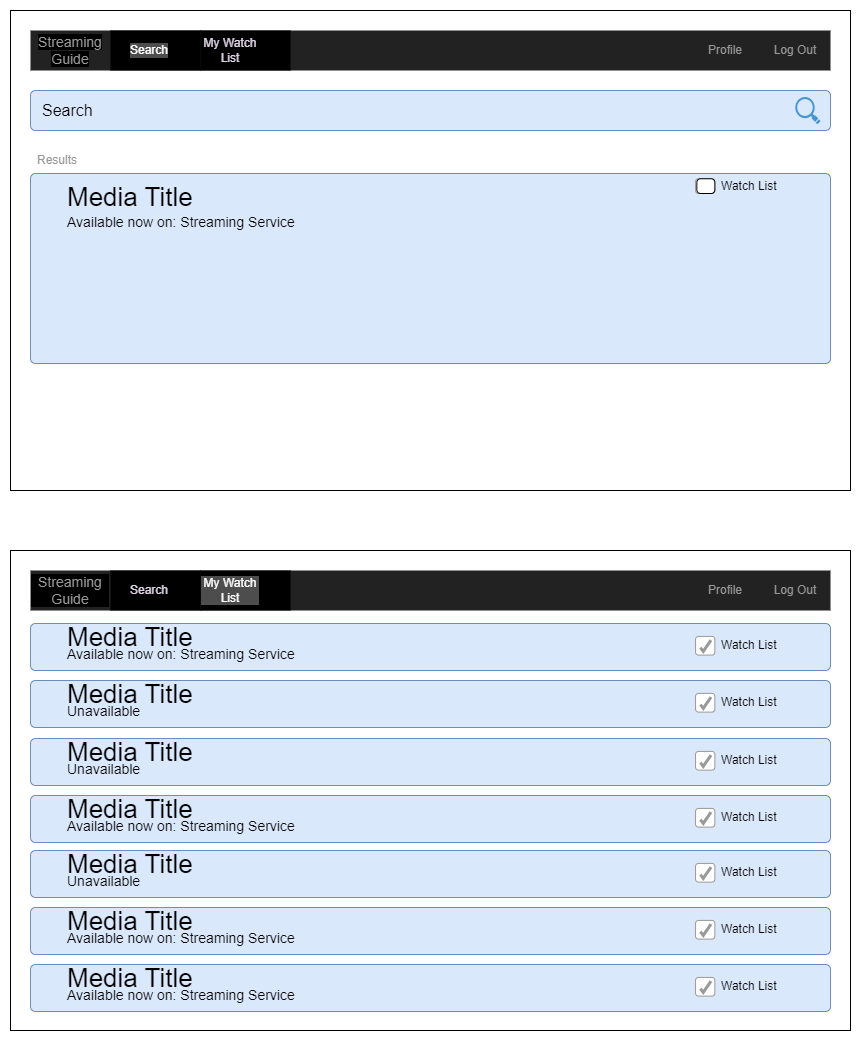

The diagram above was exported from draw.io. Its source (the exported page's mxGraphModel, read from the mxfile embedded in the PNG):
<mxGraphModel dx="1098" dy="820" grid="1" gridSize="10" guides="1" tooltips="1" connect="1" arrows="1" fold="1" page="1" pageScale="1.5" pageWidth="826" pageHeight="1169" background="none" math="0" shadow="0">
  <root>
    <mxCell id="0" style=";html=1;" />
    <mxCell id="1" style=";html=1;" parent="0" />
    <mxCell id="-p--03Bp41tv5PqwnQni-7" value="" style="rounded=0;whiteSpace=wrap;html=1;" vertex="1" parent="1">
      <mxGeometry x="20" y="50" width="840" height="480" as="geometry" />
    </mxCell>
    <mxCell id="3d76a8aef4d5c911-11" value="" style="html=1;shadow=0;dashed=0;shape=mxgraph.bootstrap.rrect;rSize=5;strokeColor=#6c8ebf;rounded=0;fontSize=12;align=center;fillColor=#dae8fc;" parent="1" vertex="1">
      <mxGeometry x="40" y="213" width="800" height="190" as="geometry" />
    </mxCell>
    <mxCell id="3d76a8aef4d5c911-13" value="Media Title" style="html=1;shadow=0;dashed=0;shape=mxgraph.bootstrap.anchor;fontSize=26;align=left;whiteSpace=wrap;" parent="3d76a8aef4d5c911-11" vertex="1">
      <mxGeometry x="35.04928806133625" y="19.83582089552239" width="700.985761226725" height="8.791044776119401" as="geometry" />
    </mxCell>
    <mxCell id="3d76a8aef4d5c911-14" value="Available now on: Streaming Service" style="html=1;shadow=0;dashed=0;shape=mxgraph.bootstrap.anchor;strokeColor=#dddddd;whiteSpace=wrap;align=left;verticalAlign=top;fontSize=14;whiteSpace=wrap;" parent="3d76a8aef4d5c911-11" vertex="1">
      <mxGeometry x="35.04928806133625" y="34.014925373134325" width="700.985761226725" height="17.582089552238802" as="geometry" />
    </mxCell>
    <mxCell id="3d76a8aef4d5c911-35" value="Watch List" style="html=1;shadow=0;dashed=0;shape=mxgraph.bootstrap.checkbox;fontSize=12;strokeColor=#999999;align=left;labelPosition=right;spacingLeft=5;rounded=0;" parent="3d76a8aef4d5c911-11" vertex="1">
      <mxGeometry x="665.0567901234567" y="5.25" width="19.27901234567901" height="14.75" as="geometry" />
    </mxCell>
    <mxCell id="-p--03Bp41tv5PqwnQni-46" value="" style="rounded=1;whiteSpace=wrap;html=1;arcSize=25;" vertex="1" parent="3d76a8aef4d5c911-11">
      <mxGeometry x="666.34" y="5.25" width="18" height="14.75" as="geometry" />
    </mxCell>
    <mxCell id="3d76a8aef4d5c911-18" value="Search" style="html=1;shadow=0;dashed=0;shape=mxgraph.bootstrap.rrect;rSize=5;strokeColor=#6c8ebf;;align=left;spacingLeft=10;fontSize=16;whiteSpace=wrap;rounded=0;fillColor=#dae8fc;" parent="1" vertex="1">
      <mxGeometry x="40" y="130" width="800" height="40" as="geometry" />
    </mxCell>
    <mxCell id="3d76a8aef4d5c911-23" value="Results" style="html=1;shadow=0;dashed=0;shape=mxgraph.bootstrap.rect;strokeColor=none;fillColor=none;fontColor=#999999;align=left;spacingLeft=5;whiteSpace=wrap;rounded=0;" parent="1" vertex="1">
      <mxGeometry x="40" y="190" width="200" height="20" as="geometry" />
    </mxCell>
    <mxCell id="-p--03Bp41tv5PqwnQni-2" value="" style="shadow=0;dashed=0;html=1;strokeColor=none;fillColor=#4495D1;labelPosition=center;verticalLabelPosition=bottom;verticalAlign=top;align=center;outlineConnect=0;shape=mxgraph.veeam.magnifying_glass;pointerEvents=1;" vertex="1" parent="1">
      <mxGeometry x="804.8" y="136.4" width="25.2" height="27.2" as="geometry" />
    </mxCell>
    <mxCell id="3d76a8aef4d5c911-1" value="" style="html=1;shadow=0;dashed=0;shape=mxgraph.bootstrap.rect;fillColor=#222222;strokeColor=none;whiteSpace=wrap;rounded=0;fontSize=12;fontColor=#000000;align=center;" parent="1" vertex="1">
      <mxGeometry x="40" y="70" width="800" height="40" as="geometry" />
    </mxCell>
    <mxCell id="3d76a8aef4d5c911-2" value="&lt;span style=&quot;background-color: rgb(0, 0, 0);&quot;&gt;Streaming Guide&lt;/span&gt;" style="html=1;shadow=0;dashed=0;fillColor=none;strokeColor=none;shape=mxgraph.bootstrap.rect;fontColor=#999999;fontSize=14;whiteSpace=wrap;" parent="3d76a8aef4d5c911-1" vertex="1">
      <mxGeometry width="80" height="40" as="geometry" />
    </mxCell>
    <mxCell id="3d76a8aef4d5c911-3" value="&lt;div style=&quot;&quot;&gt;&lt;span style=&quot;&quot;&gt;Search&lt;/span&gt;&lt;/div&gt;" style="html=1;shadow=0;dashed=0;shape=mxgraph.bootstrap.rect;fillColor=#000000;strokeColor=none;fontColor=#ffffff;spacingRight=30;whiteSpace=wrap;align=right;labelBackgroundColor=#4D4D4D;" parent="3d76a8aef4d5c911-1" vertex="1">
      <mxGeometry x="80" width="90" height="40" as="geometry" />
    </mxCell>
    <mxCell id="3d76a8aef4d5c911-9" value="Profile" style="html=1;shadow=0;dashed=0;fillColor=none;strokeColor=none;shape=mxgraph.bootstrap.rect;fontColor=#999999;whiteSpace=wrap;" parent="3d76a8aef4d5c911-1" vertex="1">
      <mxGeometry x="660" width="70" height="40" as="geometry" />
    </mxCell>
    <mxCell id="3d76a8aef4d5c911-10" value="Log Out" style="html=1;shadow=0;dashed=0;fillColor=none;strokeColor=none;shape=mxgraph.bootstrap.rect;fontColor=#999999;whiteSpace=wrap;" parent="3d76a8aef4d5c911-1" vertex="1">
      <mxGeometry x="730" width="70" height="40" as="geometry" />
    </mxCell>
    <mxCell id="-p--03Bp41tv5PqwnQni-1" value="My Watch List" style="html=1;shadow=0;dashed=0;shape=mxgraph.bootstrap.rect;fillColor=#000000;strokeColor=none;fontColor=#E1D5E7;spacingRight=30;whiteSpace=wrap;align=center;" vertex="1" parent="3d76a8aef4d5c911-1">
      <mxGeometry x="170.00347826086957" width="90" height="40" as="geometry" />
    </mxCell>
    <mxCell id="-p--03Bp41tv5PqwnQni-8" value="" style="rounded=0;whiteSpace=wrap;html=1;" vertex="1" parent="1">
      <mxGeometry x="20" y="590" width="840" height="480" as="geometry" />
    </mxCell>
    <mxCell id="-p--03Bp41tv5PqwnQni-9" value="" style="html=1;shadow=0;dashed=0;shape=mxgraph.bootstrap.rrect;rSize=5;strokeColor=#6c8ebf;rounded=0;fontSize=12;align=center;fillColor=#dae8fc;" vertex="1" parent="1">
      <mxGeometry x="40" y="663" width="800" height="47" as="geometry" />
    </mxCell>
    <mxCell id="-p--03Bp41tv5PqwnQni-10" value="Media Title" style="html=1;shadow=0;dashed=0;shape=mxgraph.bootstrap.anchor;fontSize=26;align=left;whiteSpace=wrap;" vertex="1" parent="-p--03Bp41tv5PqwnQni-9">
      <mxGeometry x="35.04928806133625" y="12.906755695208169" width="700.985761226725" height="2.174626865671641" as="geometry" />
    </mxCell>
    <mxCell id="-p--03Bp41tv5PqwnQni-11" value="Available now on: Streaming Service" style="html=1;shadow=0;dashed=0;shape=mxgraph.bootstrap.anchor;strokeColor=#dddddd;whiteSpace=wrap;align=left;verticalAlign=top;fontSize=14;whiteSpace=wrap;" vertex="1" parent="-p--03Bp41tv5PqwnQni-9">
      <mxGeometry x="35.04928806133625" y="16.414218381775335" width="700.985761226725" height="4.349253731343282" as="geometry" />
    </mxCell>
    <mxCell id="-p--03Bp41tv5PqwnQni-12" value="Watch List" style="html=1;shadow=0;dashed=0;shape=mxgraph.bootstrap.checkbox;fontSize=12;strokeColor=#999999;align=left;labelPosition=right;spacingLeft=5;rounded=0;" vertex="1" parent="-p--03Bp41tv5PqwnQni-9">
      <mxGeometry x="665.06" y="12.91" width="19.28" height="18.7" as="geometry" />
    </mxCell>
    <mxCell id="-p--03Bp41tv5PqwnQni-16" value="" style="html=1;shadow=0;dashed=0;shape=mxgraph.bootstrap.rect;fillColor=#222222;strokeColor=none;whiteSpace=wrap;rounded=0;fontSize=12;fontColor=#000000;align=center;" vertex="1" parent="1">
      <mxGeometry x="40" y="610" width="800" height="40" as="geometry" />
    </mxCell>
    <mxCell id="-p--03Bp41tv5PqwnQni-17" value="Streaming Guide" style="html=1;shadow=0;dashed=0;fillColor=none;strokeColor=none;shape=mxgraph.bootstrap.rect;fontColor=#999999;fontSize=14;whiteSpace=wrap;labelBackgroundColor=#000000;" vertex="1" parent="-p--03Bp41tv5PqwnQni-16">
      <mxGeometry width="80" height="40" as="geometry" />
    </mxCell>
    <mxCell id="-p--03Bp41tv5PqwnQni-18" value="&lt;div style=&quot;&quot;&gt;&lt;span style=&quot;background-color: initial;&quot;&gt;&lt;font color=&quot;#e1d5e7&quot;&gt;Search&lt;/font&gt;&lt;/span&gt;&lt;/div&gt;" style="html=1;shadow=0;dashed=0;shape=mxgraph.bootstrap.rect;fillColor=#000000;strokeColor=none;fontColor=#ffffff;spacingRight=30;whiteSpace=wrap;align=right;" vertex="1" parent="-p--03Bp41tv5PqwnQni-16">
      <mxGeometry x="80" width="90" height="40" as="geometry" />
    </mxCell>
    <mxCell id="-p--03Bp41tv5PqwnQni-19" value="Profile" style="html=1;shadow=0;dashed=0;fillColor=none;strokeColor=none;shape=mxgraph.bootstrap.rect;fontColor=#999999;whiteSpace=wrap;" vertex="1" parent="-p--03Bp41tv5PqwnQni-16">
      <mxGeometry x="660" width="70" height="40" as="geometry" />
    </mxCell>
    <mxCell id="-p--03Bp41tv5PqwnQni-20" value="Log Out" style="html=1;shadow=0;dashed=0;fillColor=none;strokeColor=none;shape=mxgraph.bootstrap.rect;fontColor=#999999;whiteSpace=wrap;" vertex="1" parent="-p--03Bp41tv5PqwnQni-16">
      <mxGeometry x="730" width="70" height="40" as="geometry" />
    </mxCell>
    <mxCell id="-p--03Bp41tv5PqwnQni-21" value="&lt;font color=&quot;#ffffff&quot;&gt;My Watch List&lt;/font&gt;" style="html=1;shadow=0;dashed=0;shape=mxgraph.bootstrap.rect;fillColor=#000000;strokeColor=none;fontColor=#E1D5E7;spacingRight=30;whiteSpace=wrap;align=center;labelBackgroundColor=#4D4D4D;" vertex="1" parent="-p--03Bp41tv5PqwnQni-16">
      <mxGeometry x="170.00347826086957" width="90" height="40" as="geometry" />
    </mxCell>
    <mxCell id="-p--03Bp41tv5PqwnQni-22" value="" style="html=1;shadow=0;dashed=0;shape=mxgraph.bootstrap.rrect;rSize=5;strokeColor=#6c8ebf;rounded=0;fontSize=12;align=center;fillColor=#dae8fc;" vertex="1" parent="1">
      <mxGeometry x="40" y="720" width="800" height="47" as="geometry" />
    </mxCell>
    <mxCell id="-p--03Bp41tv5PqwnQni-23" value="Media Title" style="html=1;shadow=0;dashed=0;shape=mxgraph.bootstrap.anchor;fontSize=26;align=left;whiteSpace=wrap;" vertex="1" parent="-p--03Bp41tv5PqwnQni-22">
      <mxGeometry x="35.04928806133625" y="12.906755695208169" width="700.985761226725" height="2.174626865671641" as="geometry" />
    </mxCell>
    <mxCell id="-p--03Bp41tv5PqwnQni-24" value="Unavailable" style="html=1;shadow=0;dashed=0;shape=mxgraph.bootstrap.anchor;strokeColor=#dddddd;whiteSpace=wrap;align=left;verticalAlign=top;fontSize=14;whiteSpace=wrap;" vertex="1" parent="-p--03Bp41tv5PqwnQni-22">
      <mxGeometry x="35.04928806133625" y="16.414218381775335" width="700.985761226725" height="4.349253731343282" as="geometry" />
    </mxCell>
    <mxCell id="-p--03Bp41tv5PqwnQni-25" value="Watch List" style="html=1;shadow=0;dashed=0;shape=mxgraph.bootstrap.checkbox;fontSize=12;strokeColor=#999999;align=left;labelPosition=right;spacingLeft=5;rounded=0;" vertex="1" parent="-p--03Bp41tv5PqwnQni-22">
      <mxGeometry x="665.06" y="12.91" width="19.28" height="18.7" as="geometry" />
    </mxCell>
    <mxCell id="-p--03Bp41tv5PqwnQni-26" value="" style="html=1;shadow=0;dashed=0;shape=mxgraph.bootstrap.rrect;rSize=5;strokeColor=#6c8ebf;rounded=0;fontSize=12;align=center;fillColor=#dae8fc;" vertex="1" parent="1">
      <mxGeometry x="40" y="778" width="800" height="47" as="geometry" />
    </mxCell>
    <mxCell id="-p--03Bp41tv5PqwnQni-27" value="Media Title" style="html=1;shadow=0;dashed=0;shape=mxgraph.bootstrap.anchor;fontSize=26;align=left;whiteSpace=wrap;" vertex="1" parent="-p--03Bp41tv5PqwnQni-26">
      <mxGeometry x="35.04928806133625" y="12.906755695208169" width="700.985761226725" height="2.174626865671641" as="geometry" />
    </mxCell>
    <mxCell id="-p--03Bp41tv5PqwnQni-28" value="Unavailable" style="html=1;shadow=0;dashed=0;shape=mxgraph.bootstrap.anchor;strokeColor=#dddddd;whiteSpace=wrap;align=left;verticalAlign=top;fontSize=14;whiteSpace=wrap;" vertex="1" parent="-p--03Bp41tv5PqwnQni-26">
      <mxGeometry x="35.04928806133625" y="16.414218381775335" width="700.985761226725" height="4.349253731343282" as="geometry" />
    </mxCell>
    <mxCell id="-p--03Bp41tv5PqwnQni-29" value="Watch List" style="html=1;shadow=0;dashed=0;shape=mxgraph.bootstrap.checkbox;fontSize=12;strokeColor=#999999;align=left;labelPosition=right;spacingLeft=5;rounded=0;" vertex="1" parent="-p--03Bp41tv5PqwnQni-26">
      <mxGeometry x="665.06" y="12.91" width="19.28" height="18.7" as="geometry" />
    </mxCell>
    <mxCell id="-p--03Bp41tv5PqwnQni-30" value="" style="html=1;shadow=0;dashed=0;shape=mxgraph.bootstrap.rrect;rSize=5;strokeColor=#6c8ebf;rounded=0;fontSize=12;align=center;fillColor=#dae8fc;" vertex="1" parent="1">
      <mxGeometry x="40" y="835" width="800" height="47" as="geometry" />
    </mxCell>
    <mxCell id="-p--03Bp41tv5PqwnQni-31" value="Media Title" style="html=1;shadow=0;dashed=0;shape=mxgraph.bootstrap.anchor;fontSize=26;align=left;whiteSpace=wrap;" vertex="1" parent="-p--03Bp41tv5PqwnQni-30">
      <mxGeometry x="35.04928806133625" y="12.906755695208169" width="700.985761226725" height="2.174626865671641" as="geometry" />
    </mxCell>
    <mxCell id="-p--03Bp41tv5PqwnQni-32" value="Available now on: Streaming Service" style="html=1;shadow=0;dashed=0;shape=mxgraph.bootstrap.anchor;strokeColor=#dddddd;whiteSpace=wrap;align=left;verticalAlign=top;fontSize=14;whiteSpace=wrap;" vertex="1" parent="-p--03Bp41tv5PqwnQni-30">
      <mxGeometry x="35.04928806133625" y="16.414218381775335" width="700.985761226725" height="4.349253731343282" as="geometry" />
    </mxCell>
    <mxCell id="-p--03Bp41tv5PqwnQni-33" value="Watch List" style="html=1;shadow=0;dashed=0;shape=mxgraph.bootstrap.checkbox;fontSize=12;strokeColor=#999999;align=left;labelPosition=right;spacingLeft=5;rounded=0;" vertex="1" parent="-p--03Bp41tv5PqwnQni-30">
      <mxGeometry x="665.06" y="12.91" width="19.28" height="18.7" as="geometry" />
    </mxCell>
    <mxCell id="-p--03Bp41tv5PqwnQni-34" value="" style="html=1;shadow=0;dashed=0;shape=mxgraph.bootstrap.rrect;rSize=5;strokeColor=#6c8ebf;rounded=0;fontSize=12;align=center;fillColor=#dae8fc;" vertex="1" parent="1">
      <mxGeometry x="40" y="890" width="800" height="47" as="geometry" />
    </mxCell>
    <mxCell id="-p--03Bp41tv5PqwnQni-35" value="Media Title" style="html=1;shadow=0;dashed=0;shape=mxgraph.bootstrap.anchor;fontSize=26;align=left;whiteSpace=wrap;" vertex="1" parent="-p--03Bp41tv5PqwnQni-34">
      <mxGeometry x="35.04928806133625" y="12.906755695208169" width="700.985761226725" height="2.174626865671641" as="geometry" />
    </mxCell>
    <mxCell id="-p--03Bp41tv5PqwnQni-36" value="Unavailable" style="html=1;shadow=0;dashed=0;shape=mxgraph.bootstrap.anchor;strokeColor=#dddddd;whiteSpace=wrap;align=left;verticalAlign=top;fontSize=14;whiteSpace=wrap;" vertex="1" parent="-p--03Bp41tv5PqwnQni-34">
      <mxGeometry x="35.04928806133625" y="16.414218381775335" width="700.985761226725" height="4.349253731343282" as="geometry" />
    </mxCell>
    <mxCell id="-p--03Bp41tv5PqwnQni-37" value="Watch List" style="html=1;shadow=0;dashed=0;shape=mxgraph.bootstrap.checkbox;fontSize=12;strokeColor=#999999;align=left;labelPosition=right;spacingLeft=5;rounded=0;" vertex="1" parent="-p--03Bp41tv5PqwnQni-34">
      <mxGeometry x="665.06" y="12.91" width="19.28" height="18.7" as="geometry" />
    </mxCell>
    <mxCell id="-p--03Bp41tv5PqwnQni-38" value="" style="html=1;shadow=0;dashed=0;shape=mxgraph.bootstrap.rrect;rSize=5;strokeColor=#6c8ebf;rounded=0;fontSize=12;align=center;fillColor=#dae8fc;" vertex="1" parent="1">
      <mxGeometry x="40" y="947" width="800" height="47" as="geometry" />
    </mxCell>
    <mxCell id="-p--03Bp41tv5PqwnQni-39" value="Media Title" style="html=1;shadow=0;dashed=0;shape=mxgraph.bootstrap.anchor;fontSize=26;align=left;whiteSpace=wrap;" vertex="1" parent="-p--03Bp41tv5PqwnQni-38">
      <mxGeometry x="35.04928806133625" y="12.906755695208169" width="700.985761226725" height="2.174626865671641" as="geometry" />
    </mxCell>
    <mxCell id="-p--03Bp41tv5PqwnQni-40" value="Available now on: Streaming Service" style="html=1;shadow=0;dashed=0;shape=mxgraph.bootstrap.anchor;strokeColor=#dddddd;whiteSpace=wrap;align=left;verticalAlign=top;fontSize=14;whiteSpace=wrap;" vertex="1" parent="-p--03Bp41tv5PqwnQni-38">
      <mxGeometry x="35.04928806133625" y="16.414218381775335" width="700.985761226725" height="4.349253731343282" as="geometry" />
    </mxCell>
    <mxCell id="-p--03Bp41tv5PqwnQni-41" value="Watch List" style="html=1;shadow=0;dashed=0;shape=mxgraph.bootstrap.checkbox;fontSize=12;strokeColor=#999999;align=left;labelPosition=right;spacingLeft=5;rounded=0;" vertex="1" parent="-p--03Bp41tv5PqwnQni-38">
      <mxGeometry x="665.06" y="12.91" width="19.28" height="18.7" as="geometry" />
    </mxCell>
    <mxCell id="-p--03Bp41tv5PqwnQni-42" value="" style="html=1;shadow=0;dashed=0;shape=mxgraph.bootstrap.rrect;rSize=5;strokeColor=#6c8ebf;rounded=0;fontSize=12;align=center;fillColor=#dae8fc;" vertex="1" parent="1">
      <mxGeometry x="40" y="1004" width="800" height="47" as="geometry" />
    </mxCell>
    <mxCell id="-p--03Bp41tv5PqwnQni-43" value="Media Title" style="html=1;shadow=0;dashed=0;shape=mxgraph.bootstrap.anchor;fontSize=26;align=left;whiteSpace=wrap;" vertex="1" parent="-p--03Bp41tv5PqwnQni-42">
      <mxGeometry x="35.04928806133625" y="12.906755695208169" width="700.985761226725" height="2.174626865671641" as="geometry" />
    </mxCell>
    <mxCell id="-p--03Bp41tv5PqwnQni-44" value="Available now on: Streaming Service" style="html=1;shadow=0;dashed=0;shape=mxgraph.bootstrap.anchor;strokeColor=#dddddd;whiteSpace=wrap;align=left;verticalAlign=top;fontSize=14;whiteSpace=wrap;" vertex="1" parent="-p--03Bp41tv5PqwnQni-42">
      <mxGeometry x="35.04928806133625" y="16.414218381775335" width="700.985761226725" height="4.349253731343282" as="geometry" />
    </mxCell>
    <mxCell id="-p--03Bp41tv5PqwnQni-45" value="Watch List" style="html=1;shadow=0;dashed=0;shape=mxgraph.bootstrap.checkbox;fontSize=12;strokeColor=#999999;align=left;labelPosition=right;spacingLeft=5;rounded=0;" vertex="1" parent="-p--03Bp41tv5PqwnQni-42">
      <mxGeometry x="665.06" y="12.91" width="19.28" height="18.7" as="geometry" />
    </mxCell>
  </root>
</mxGraphModel>